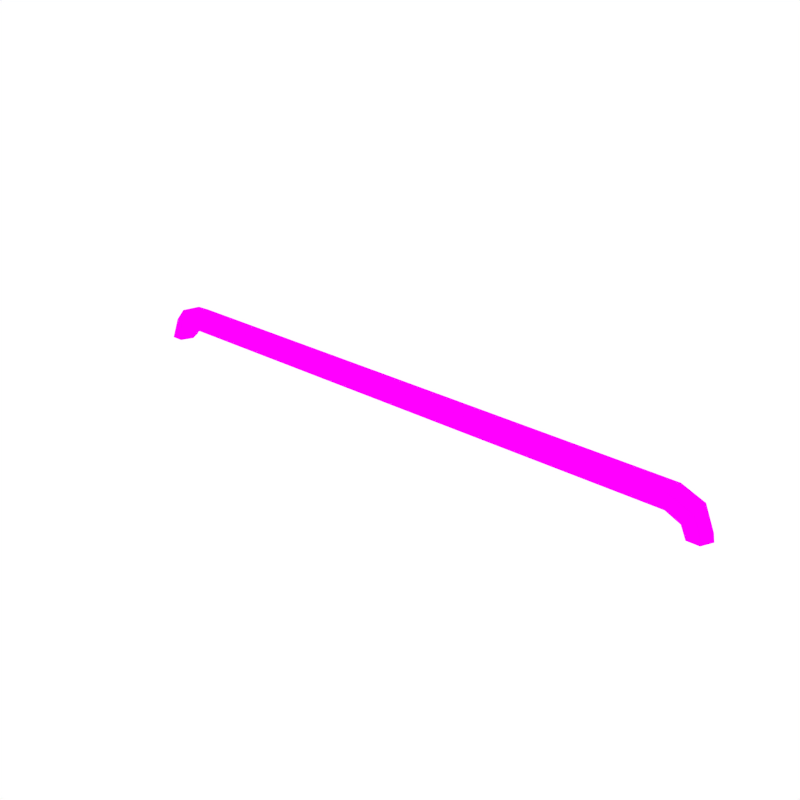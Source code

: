 # Source: Pipe_Straight.blend  (saved by Blender 2.79.0; exported with 4.5.12 LTS)
import bpy
from mathutils import Matrix  # noqa: F401  (used for matrix-valued properties, if any)

bpy.ops.wm.read_factory_settings(use_empty=True)
scene = bpy.context.scene
scene.name = 'Scene'

# ---- collections
col_collection_1 = bpy.data.collections.new('Collection 1'); scene.collection.children.link(col_collection_1)

# ---- images (referenced by path relative to the original .blend; pixels are not part of the script)
import os
ASSET_DIR = os.environ.get("B2B_ASSET_DIR", "")  # directory of the original .blend (textures are referenced by path, not embedded)
HERE = os.path.dirname(os.path.abspath(__file__))  # packed textures are extracted next to this script under _unpacked/

def load_image(name, relpath, width, height, colorspace="sRGB"):
    """Load a texture the original file referenced (path relative to the .blend, or extracted next to this script)."""
    p = next((c for c in (os.path.join(HERE, relpath), os.path.join(ASSET_DIR, relpath)) if relpath and os.path.exists(c)), "")
    if p:
        img = bpy.data.images.load(p, check_existing=True)
        img.name = name
    else:  # same state as the original file: an image datablock whose file is absent (Cycles renders it pink)
        img = bpy.data.images.new(name, width, height)
        img.source = "FILE"
        img.filepath = "//" + (relpath or name)
    img.colorspace_settings.name = colorspace
    return img
img_texture_green_png_001 = load_image('Texture_Green.png.001', 'Texture_Green.png', 1024, 1024, 'sRGB')

# ---- materials (node trees are filled in below, after node groups)
mat_texture = bpy.data.materials.new('Texture')
mat_texture.alpha_threshold = 0.0
mat_texture.roughness = 0.5

# ---- material node trees
mat_texture.use_nodes = True; mat_texture.node_tree.nodes.clear()
_N = mat_texture.node_tree.nodes; _L = mat_texture.node_tree.links
n0 = _N.new('ShaderNodeOutputMaterial'); n0.name = 'Material Output'; n0.location = (300, 300)
n1 = _N.new('ShaderNodeBsdfDiffuse'); n1.name = 'Diffuse BSDF'; n1.location = (10, 300)
n2 = _N.new('ShaderNodeTexImage'); n2.name = 'Image Texture'; n2.location = (-180, 300)
n2.width = 140
n2.image = img_texture_green_png_001
_L.new(n1.outputs[0], n0.inputs[0])
_L.new(n2.outputs[0], n1.inputs[0])
n0.is_active_output = True

# ---- world
world_world = bpy.data.worlds.new('World'); scene.world = world_world
world_world.color = (1.0, 1.0, 1.0)
world_world.use_sun_shadow = False
world_world.sun_shadow_jitter_overblur = 0.0
world_world.cycles.sampling_method = 'NONE'
world_world.cycles.sample_map_resolution = 256

# ---- meshes
me_cylinder_005 = bpy.data.meshes.new('Cylinder.005')
me_cylinder_005.from_pydata([(-0.6613, 2.891e-08, -0.02887), (-0.6613, -0.02856, -0.01238), (-0.6613, -0.02856, 0.02059), (-0.6613, 3.179e-08, 0.03708), (-0.6613, 0.02856, 0.02059), (-0.6613, 0.02856, -0.01238), (-0.6871, 3.003e-08, -0.0426), (-0.6965, -0.02856, -0.0291), (-0.7155, -0.02856, -0.002103), (-0.7249, 3.457e-08, 0.0114), (-0.7155, 0.02856, -0.002103), (-0.6965, 0.02856, -0.0291), (-0.6953, 2.697e-08, -0.05888), (-0.7098, -0.02856, -0.05888), (-0.7389, -0.02856, -0.05888), (-0.7534, 3.239e-08, -0.05888), (-0.7389, 0.02856, -0.05888), (-0.7098, 0.02856, -0.05888), (0.6613, -2.891e-08, -0.02887), (0.6613, -0.02856, -0.01238), (0.6613, -0.02856, 0.02059), (0.6613, -2.602e-08, 0.03708), (0.6613, 0.02856, 0.02059), (0.6613, 0.02856, -0.01238), (0.6871, -3.003e-08, -0.0426), (0.6965, -0.02856, -0.0291), (0.7155, -0.02856, -0.002103), (0.7249, -2.881e-08, 0.0114), (0.7155, 0.02856, -0.002103), (0.6965, 0.02856, -0.0291), (0.6953, -3.381e-08, -0.05888), (0.7098, -0.02856, -0.05888), (0.7389, -0.02856, -0.05888), (0.7534, -3.347e-08, -0.05888), (0.7389, 0.02856, -0.05888), (0.7098, 0.02856, -0.05888)], [], [(19, 20, 2, 1), (20, 21, 3, 2), (21, 22, 4, 3), (22, 23, 5, 4), (23, 18, 0, 5), (3, 4, 10, 9), (1, 2, 8, 7), (4, 5, 11, 10), (0, 1, 7, 6), (2, 3, 9, 8), (5, 0, 6, 11), (6, 12, 17, 11), (10, 11, 17, 16), (9, 15, 14, 8), (10, 16, 15, 9), (8, 14, 13, 7), (12, 13, 14, 15, 16, 17), (7, 13, 12, 6), (21, 27, 28, 22), (19, 25, 26, 20), (22, 28, 29, 23), (18, 24, 25, 19), (20, 26, 27, 21), (23, 29, 24, 18), (24, 29, 35, 30), (28, 34, 35, 29), (27, 26, 32, 33), (28, 27, 33, 34), (26, 25, 31, 32), (30, 35, 34, 33, 32, 31), (25, 24, 30, 31), (18, 19, 1, 0)])
_uv = me_cylinder_005.uv_layers.new(name='UVMap')
_uv.uv.foreach_set('vector', [0.3554, 0.9556, 0.3467, 0.9556, 0.3467, 0.8127, 0.3554, 0.8127, 0.3467, 0.9556, 0.3295, 0.9556, 0.3295, 0.8127, 0.3467, 0.8127, 0.3677, 0.8154, 0.3839, 0.8164, 0.3951, 0.8949, 0.379, 0.8939, 0.3839, 0.8164, 0.3971, 0.8144, 0.4083, 0.893, 0.3951, 0.8949, 0.4153, 0.8081, 0.4322, 0.8081, 0.4322, 0.951, 0.4153, 0.951, 0.453, 0.8043, 0.4684, 0.8057, 0.4605, 0.8103, 0.4437, 0.8096, 0.3554, 0.8127, 0.3467, 0.8127, 0.3527, 0.8068, 0.3599, 0.8088, 0.3951, 0.8949, 0.4083, 0.893, 0.4153, 0.8941, 0.4047, 0.8968, 0.4872, 0.8101, 0.471, 0.8111, 0.4684, 0.8077, 0.4855, 0.8075, 0.3467, 0.8127, 0.3295, 0.8127, 0.3363, 0.8058, 0.3527, 0.8068, 0.4153, 0.951, 0.4322, 0.951, 0.4344, 0.9538, 0.4181, 0.9548, 0.4455, 0.8311, 0.4524, 0.8311, 0.4566, 0.8345, 0.4437, 0.8345, 0.4605, 0.8103, 0.4674, 0.8121, 0.4684, 0.8157, 0.4627, 0.8169, 0.4868, 0.8246, 0.4868, 0.8308, 0.4705, 0.83, 0.4704, 0.825, 0.4605, 0.8103, 0.4627, 0.8169, 0.4465, 0.8178, 0.4437, 0.8096, 0.3527, 0.8068, 0.3677, 0.8043, 0.3677, 0.8074, 0.3599, 0.8088, 0.4437, 0.8196, 0.457, 0.8178, 0.4704, 0.8192, 0.4704, 0.8226, 0.457, 0.8244, 0.4437, 0.8229, 0.4684, 0.8077, 0.4716, 0.8043, 0.4872, 0.8056, 0.4855, 0.8075, 0.3677, 0.8154, 0.3775, 0.8101, 0.3925, 0.8118, 0.3839, 0.8164, 0.3554, 0.9556, 0.3599, 0.9594, 0.3527, 0.9615, 0.3467, 0.9556, 0.3839, 0.8164, 0.3925, 0.8118, 0.4035, 0.8114, 0.3971, 0.8144, 0.4892, 0.8188, 0.4876, 0.8214, 0.4704, 0.8212, 0.473, 0.8178, 0.3467, 0.9556, 0.3527, 0.9615, 0.3363, 0.9625, 0.3295, 0.9556, 0.4153, 0.8081, 0.4181, 0.8043, 0.4344, 0.8053, 0.4322, 0.8081, 0.4677, 0.8311, 0.4695, 0.8345, 0.4566, 0.8345, 0.4607, 0.8311, 0.3925, 0.8118, 0.4151, 0.8071, 0.4153, 0.8088, 0.4035, 0.8114, 0.4847, 0.8178, 0.4684, 0.8174, 0.4685, 0.8124, 0.4847, 0.8116, 0.3925, 0.8118, 0.3775, 0.8101, 0.4055, 0.8043, 0.4151, 0.8071, 0.3527, 0.9615, 0.3599, 0.9594, 0.3677, 0.9608, 0.3677, 0.964, 0.4704, 0.8292, 0.457, 0.8311, 0.4437, 0.8296, 0.4437, 0.8263, 0.457, 0.8244, 0.4704, 0.8259, 0.4704, 0.8212, 0.4876, 0.8214, 0.4892, 0.8233, 0.4737, 0.8246, 0.4322, 0.8081, 0.4437, 0.8081, 0.4437, 0.951, 0.4322, 0.951])
me_cylinder_005.materials.append(mat_texture)
me_cylinder_005.use_remesh_preserve_volume = False
me_cylinder_005.use_remesh_preserve_attributes = False
me_cylinder_005.use_mirror_vertex_groups = False
me_cylinder_005.update()

# ---- objects
ob_pipe_straight = bpy.data.objects.new('Pipe_Straight', me_cylinder_005)

# ---- transforms, parenting, visibility, modifiers, constraints
ob_pipe_straight.location = (0.0, 0.0, 0.0)
ob_pipe_straight.lineart.crease_threshold = 0.0

# ---- collection membership
col_collection_1.objects.link(ob_pipe_straight)

# ---- scene / render settings (as saved in the file)
scene.frame_start = 1; scene.frame_end = 250; scene.frame_set(0)
scene.render.engine = 'CYCLES'
scene.render.resolution_x = 1000
scene.render.resolution_y = 1000
scene.render.dither_intensity = 0.0
scene.cycles.samples = 200
scene.cycles.sampling_pattern = 'TABULATED_SOBOL'
scene.cycles.light_sampling_threshold = 0.0
scene.cycles.use_adaptive_sampling = False
scene.cycles.use_light_tree = False
scene.cycles.caustics_reflective = False
scene.cycles.caustics_refractive = False
scene.cycles.blur_glossy = 0.0
scene.cycles.max_bounces = 2
scene.cycles.pixel_filter_type = 'GAUSSIAN'
scene.cycles.sample_clamp_indirect = 0.0
scene.view_settings.view_transform = 'Standard'
bpy.context.view_layer.update()

# ---- added for rendering (the .blend has no active camera): camera
cam_auto = bpy.data.cameras.new('AutoCamera')
cam_auto.lens = 50.0
cam_auto.sensor_width = 36.0
cam_auto.clip_end = 1000.0
ob_auto_camera = bpy.data.objects.new('AutoCamera', cam_auto)
scene.collection.objects.link(ob_auto_camera)
ob_auto_camera.location = (1.39798, -1.67758, 1.10748)
ob_auto_camera.rotation_euler = (1.09748, -7.21219e-08, 0.694738)
scene.camera = ob_auto_camera
bpy.context.view_layer.update()
